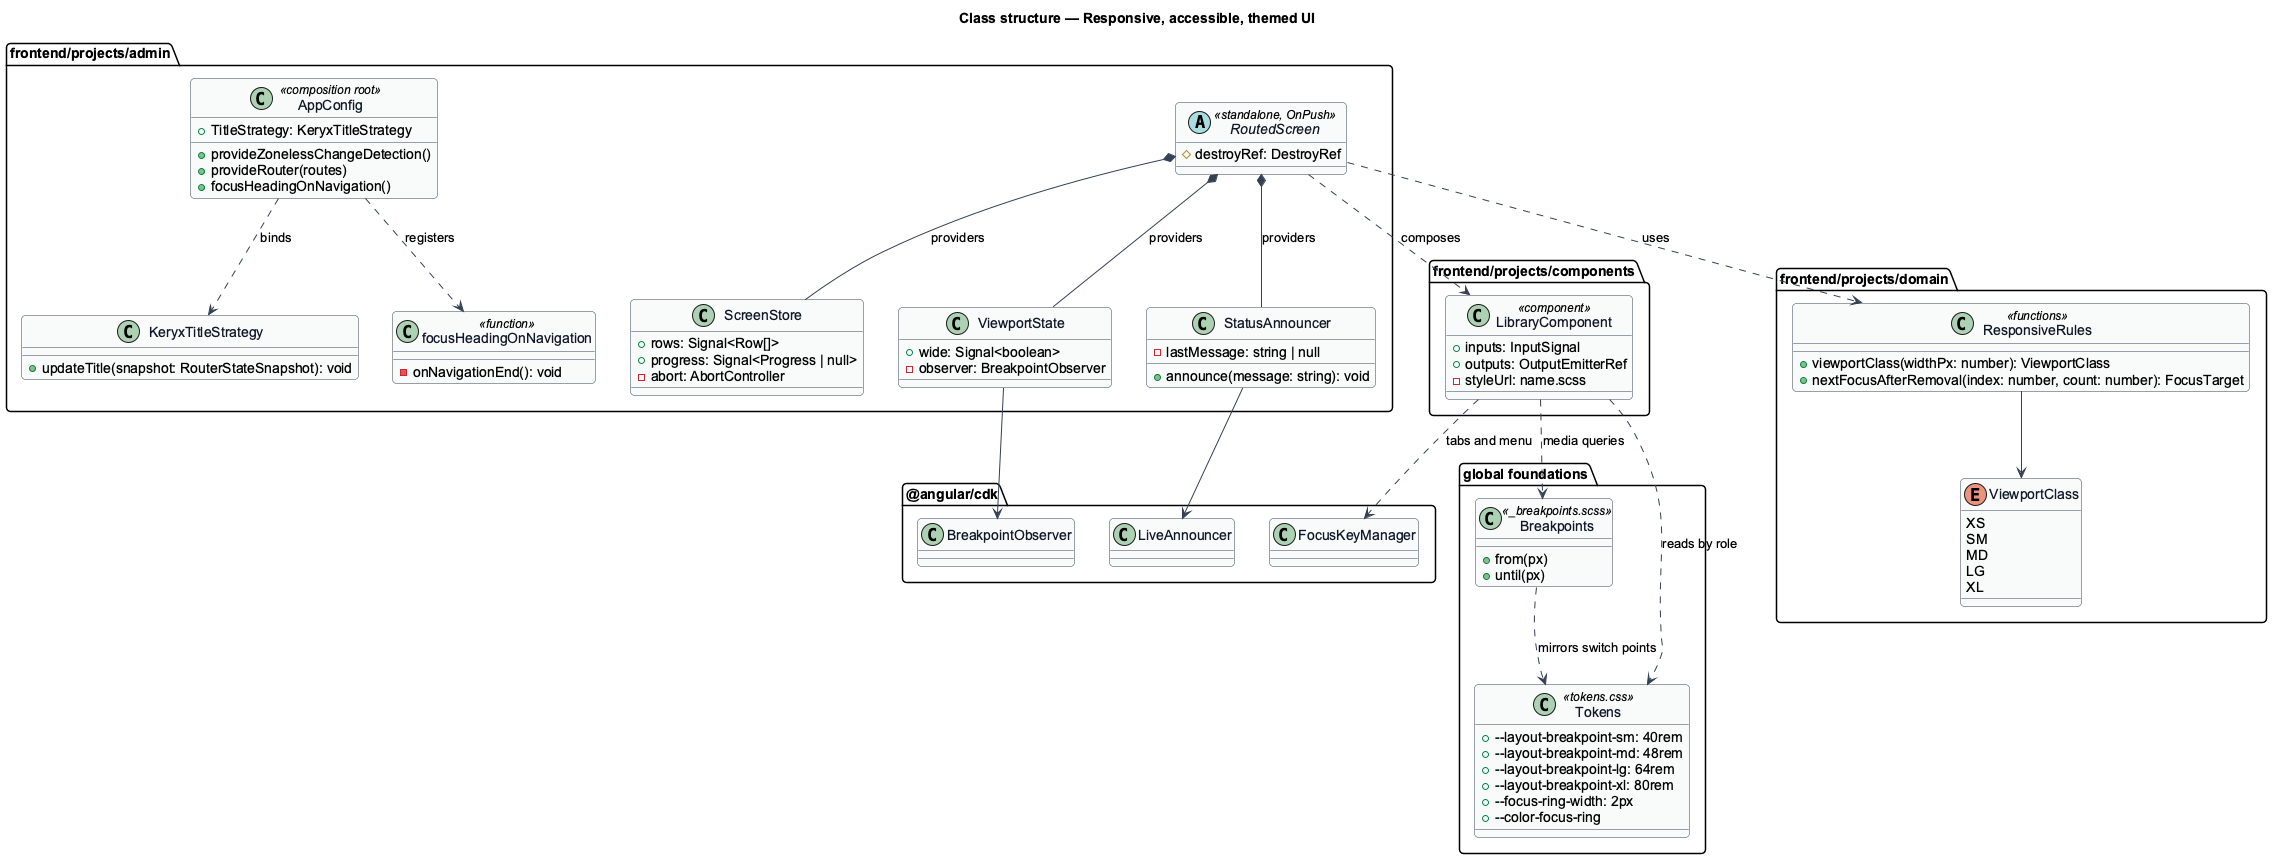

The diagram above was rendered by PlantUML. Its source (embedded in the PNG):
@startuml
skinparam backgroundColor #FFFFFF
skinparam shadowing false
skinparam roundcorner 8
skinparam defaultFontName Arial
skinparam ArrowColor #344054
skinparam class {
  BorderColor #344054
  FontColor #101828
  BackgroundColor #F9FAFB
}
title Class structure — Responsive, accessible, themed UI

package "frontend/projects/admin" {
  class AppConfig <<composition root>> {
    +provideZonelessChangeDetection()
    +provideRouter(routes)
    +TitleStrategy: KeryxTitleStrategy
    +focusHeadingOnNavigation()
  }
  class KeryxTitleStrategy {
    +updateTitle(snapshot: RouterStateSnapshot): void
  }
  class focusHeadingOnNavigation <<function>> {
    -onNavigationEnd(): void
  }
  abstract class RoutedScreen <<standalone, OnPush>> {
    #destroyRef: DestroyRef
  }
  class ScreenStore {
    +rows: Signal<Row[]>
    +progress: Signal<Progress | null>
    -abort: AbortController
  }
  class ViewportState {
    +wide: Signal<boolean>
    -observer: BreakpointObserver
  }
  class StatusAnnouncer {
    -lastMessage: string | null
    +announce(message: string): void
  }
}

package "frontend/projects/domain" {
  enum ViewportClass {
    XS
    SM
    MD
    LG
    XL
  }
  class ResponsiveRules <<functions>> {
    +viewportClass(widthPx: number): ViewportClass
    +nextFocusAfterRemoval(index: number, count: number): FocusTarget
  }
}

package "frontend/projects/components" {
  class LibraryComponent <<component>> {
    +inputs: InputSignal
    +outputs: OutputEmitterRef
    -styleUrl: name.scss
  }
}

package "global foundations" {
  class Tokens <<tokens.css>> {
    +--layout-breakpoint-sm: 40rem
    +--layout-breakpoint-md: 48rem
    +--layout-breakpoint-lg: 64rem
    +--layout-breakpoint-xl: 80rem
    +--focus-ring-width: 2px
    +--color-focus-ring
  }
  class Breakpoints <<_breakpoints.scss>> {
    +from(px)
    +until(px)
  }
}

package "@angular/cdk" {
  class BreakpointObserver
  class LiveAnnouncer
  class FocusKeyManager
}

AppConfig ..> KeryxTitleStrategy : binds
AppConfig ..> focusHeadingOnNavigation : registers
RoutedScreen *-- ScreenStore : providers
RoutedScreen *-- ViewportState : providers
RoutedScreen *-- StatusAnnouncer : providers
RoutedScreen ..> LibraryComponent : composes
RoutedScreen ..> ResponsiveRules : uses
ViewportState --> BreakpointObserver
StatusAnnouncer --> LiveAnnouncer
LibraryComponent ..> FocusKeyManager : tabs and menu
LibraryComponent ..> Tokens : reads by role
LibraryComponent ..> Breakpoints : media queries
Breakpoints ..> Tokens : mirrors switch points
ResponsiveRules --> ViewportClass
@enduml